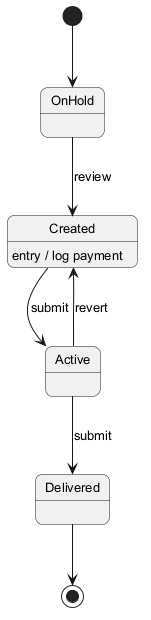

The diagram above was rendered by PlantUML. Its source (embedded in the PNG):
@startuml
skinparam backgroundColor #FFFFFF
skinparam roundCorner 15
skinparam defaultFontSize 13
[*] --> OnHold
OnHold --> Created : review
Created --> Active : submit
Created : entry / log payment
Active --> Delivered : submit
Active --> Created : revert
Delivered --> [*]
@enduml